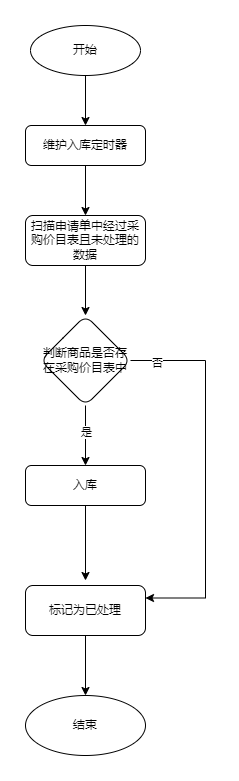

The diagram above was exported from draw.io. Its source (the exported page's mxGraphModel, read from the mxfile embedded in the PNG):
<mxGraphModel dx="1236" dy="711" grid="1" gridSize="10" guides="1" tooltips="1" connect="1" arrows="1" fold="1" page="1" pageScale="1" pageWidth="827" pageHeight="1169" math="0" shadow="0">
  <root>
    <mxCell id="0" />
    <mxCell id="1" parent="0" />
    <mxCell id="EBuD6lcCPNMMb1FMEqcq-1" value="" style="edgeStyle=orthogonalEdgeStyle;rounded=0;orthogonalLoop=1;jettySize=auto;html=1;" edge="1" parent="1" source="EBuD6lcCPNMMb1FMEqcq-2" target="EBuD6lcCPNMMb1FMEqcq-4">
      <mxGeometry relative="1" as="geometry" />
    </mxCell>
    <mxCell id="EBuD6lcCPNMMb1FMEqcq-2" value="维护入库定时器" style="rounded=1;whiteSpace=wrap;html=1;fontSize=12;glass=0;strokeWidth=1;shadow=0;" vertex="1" parent="1">
      <mxGeometry x="340" y="260" width="120" height="40" as="geometry" />
    </mxCell>
    <mxCell id="EBuD6lcCPNMMb1FMEqcq-3" value="" style="edgeStyle=orthogonalEdgeStyle;rounded=0;orthogonalLoop=1;jettySize=auto;html=1;" edge="1" parent="1" source="EBuD6lcCPNMMb1FMEqcq-4" target="EBuD6lcCPNMMb1FMEqcq-9">
      <mxGeometry relative="1" as="geometry" />
    </mxCell>
    <mxCell id="EBuD6lcCPNMMb1FMEqcq-4" value="扫描申请单中经过采购价目表且未处理的数据" style="rounded=1;whiteSpace=wrap;html=1;fontSize=12;glass=0;strokeWidth=1;shadow=0;" vertex="1" parent="1">
      <mxGeometry x="340" y="350" width="120" height="50" as="geometry" />
    </mxCell>
    <mxCell id="EBuD6lcCPNMMb1FMEqcq-7" value="" style="edgeStyle=orthogonalEdgeStyle;rounded=0;orthogonalLoop=1;jettySize=auto;html=1;" edge="1" parent="1" source="EBuD6lcCPNMMb1FMEqcq-9">
      <mxGeometry relative="1" as="geometry">
        <mxPoint x="400" y="599.9999999999998" as="targetPoint" />
      </mxGeometry>
    </mxCell>
    <mxCell id="EBuD6lcCPNMMb1FMEqcq-8" value="是" style="edgeLabel;html=1;align=center;verticalAlign=middle;resizable=0;points=[];" vertex="1" connectable="0" parent="EBuD6lcCPNMMb1FMEqcq-7">
      <mxGeometry x="-0.1426" relative="1" as="geometry">
        <mxPoint as="offset" />
      </mxGeometry>
    </mxCell>
    <mxCell id="EBuD6lcCPNMMb1FMEqcq-31" style="edgeStyle=orthogonalEdgeStyle;rounded=0;orthogonalLoop=1;jettySize=auto;html=1;entryX=1;entryY=0.25;entryDx=0;entryDy=0;" edge="1" parent="1" source="EBuD6lcCPNMMb1FMEqcq-9" target="EBuD6lcCPNMMb1FMEqcq-11">
      <mxGeometry relative="1" as="geometry">
        <Array as="points">
          <mxPoint x="520" y="495" />
          <mxPoint x="520" y="732" />
        </Array>
      </mxGeometry>
    </mxCell>
    <mxCell id="EBuD6lcCPNMMb1FMEqcq-32" value="否" style="edgeLabel;html=1;align=center;verticalAlign=middle;resizable=0;points=[];" vertex="1" connectable="0" parent="EBuD6lcCPNMMb1FMEqcq-31">
      <mxGeometry x="-0.8617" y="-2" relative="1" as="geometry">
        <mxPoint as="offset" />
      </mxGeometry>
    </mxCell>
    <mxCell id="EBuD6lcCPNMMb1FMEqcq-9" value="判断商品是否存在采购价目表中" style="rhombus;whiteSpace=wrap;html=1;rounded=1;glass=0;strokeWidth=1;shadow=0;" vertex="1" parent="1">
      <mxGeometry x="355" y="450" width="90" height="90" as="geometry" />
    </mxCell>
    <mxCell id="EBuD6lcCPNMMb1FMEqcq-30" style="edgeStyle=orthogonalEdgeStyle;rounded=0;orthogonalLoop=1;jettySize=auto;html=1;entryX=0.5;entryY=0;entryDx=0;entryDy=0;" edge="1" parent="1" source="EBuD6lcCPNMMb1FMEqcq-11" target="EBuD6lcCPNMMb1FMEqcq-25">
      <mxGeometry relative="1" as="geometry" />
    </mxCell>
    <mxCell id="EBuD6lcCPNMMb1FMEqcq-11" value="标记为已处理" style="whiteSpace=wrap;html=1;rounded=1;glass=0;strokeWidth=1;shadow=0;" vertex="1" parent="1">
      <mxGeometry x="340" y="720" width="120" height="50" as="geometry" />
    </mxCell>
    <mxCell id="EBuD6lcCPNMMb1FMEqcq-12" value="" style="edgeStyle=orthogonalEdgeStyle;rounded=0;orthogonalLoop=1;jettySize=auto;html=1;" edge="1" parent="1" source="EBuD6lcCPNMMb1FMEqcq-13">
      <mxGeometry relative="1" as="geometry">
        <mxPoint x="400" y="715" as="targetPoint" />
      </mxGeometry>
    </mxCell>
    <mxCell id="EBuD6lcCPNMMb1FMEqcq-13" value="入库" style="rounded=1;whiteSpace=wrap;html=1;fontSize=12;glass=0;strokeWidth=1;shadow=0;" vertex="1" parent="1">
      <mxGeometry x="340" y="600" width="120" height="40" as="geometry" />
    </mxCell>
    <mxCell id="EBuD6lcCPNMMb1FMEqcq-25" value="结束" style="ellipse;whiteSpace=wrap;html=1;rounded=1;glass=0;strokeWidth=1;shadow=0;" vertex="1" parent="1">
      <mxGeometry x="340" y="830" width="120" height="60" as="geometry" />
    </mxCell>
    <mxCell id="EBuD6lcCPNMMb1FMEqcq-26" style="edgeStyle=orthogonalEdgeStyle;rounded=0;orthogonalLoop=1;jettySize=auto;html=1;" edge="1" parent="1" source="EBuD6lcCPNMMb1FMEqcq-27" target="EBuD6lcCPNMMb1FMEqcq-2">
      <mxGeometry relative="1" as="geometry" />
    </mxCell>
    <mxCell id="EBuD6lcCPNMMb1FMEqcq-27" value="开始" style="ellipse;whiteSpace=wrap;html=1;" vertex="1" parent="1">
      <mxGeometry x="345" y="160" width="110" height="50" as="geometry" />
    </mxCell>
  </root>
</mxGraphModel>